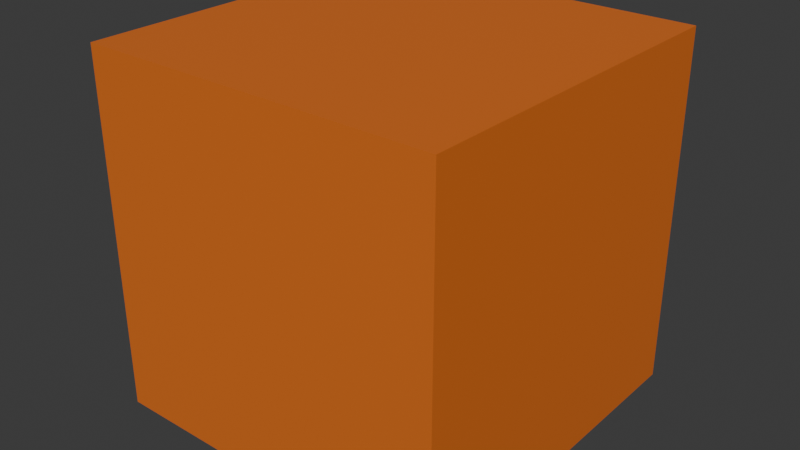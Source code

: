 # Source: player_box.blend  (saved by Blender 4.5.90; exported with 4.5.12 LTS)
import bpy
from mathutils import Matrix  # noqa: F401  (used for matrix-valued properties, if any)

bpy.ops.wm.read_factory_settings(use_empty=True)
scene = bpy.context.scene
scene.name = 'Scene'

# ---- collections
col_collection = bpy.data.collections.new('Collection'); scene.collection.children.link(col_collection)

# ---- images (referenced by path relative to the original .blend; pixels are not part of the script)
import os
ASSET_DIR = os.environ.get("B2B_ASSET_DIR", "")  # directory of the original .blend (textures are referenced by path, not embedded)
HERE = os.path.dirname(os.path.abspath(__file__))  # packed textures are extracted next to this script under _unpacked/

def load_image(name, relpath, width, height, colorspace="sRGB"):
    """Load a texture the original file referenced (path relative to the .blend, or extracted next to this script)."""
    p = next((c for c in (os.path.join(HERE, relpath), os.path.join(ASSET_DIR, relpath)) if relpath and os.path.exists(c)), "")
    if p:
        img = bpy.data.images.load(p, check_existing=True)
        img.name = name
    else:  # same state as the original file: an image datablock whose file is absent (Cycles renders it pink)
        img = bpy.data.images.new(name, width, height)
        img.source = "FILE"
        img.filepath = "//" + (relpath or name)
    img.colorspace_settings.name = colorspace
    return img
img_material_001_base_color = load_image('Material.001 Base Color', '_unpacked/Material.7bb52875.png', 128, 128, 'sRGB')

# ---- materials (node trees are filled in below, after node groups)
mat_material_001 = bpy.data.materials.new('Material.001')

# ---- material node trees
mat_material_001.use_nodes = True; mat_material_001.node_tree.nodes.clear()
_N = mat_material_001.node_tree.nodes; _L = mat_material_001.node_tree.links
n0 = _N.new('ShaderNodeBsdfPrincipled'); n0.name = 'Principled BSDF'; n0.location = (-200, 100)
n1 = _N.new('ShaderNodeOutputMaterial'); n1.name = 'Material Output'; n1.location = (200, 100)
n2 = _N.new('ShaderNodeTexImage'); n2.name = 'Image Texture'; n2.location = (-490, 71)
n2.image = img_material_001_base_color
_L.new(n0.outputs[0], n1.inputs[0])
_L.new(n2.outputs[0], n0.inputs[0])
n1.is_active_output = True

# ---- world
world_world = bpy.data.worlds.new('World'); scene.world = world_world
world_world.use_nodes = True; world_world.node_tree.nodes.clear()
_N = world_world.node_tree.nodes; _L = world_world.node_tree.links
n0 = _N.new('ShaderNodeOutputWorld'); n0.name = 'World Output'; n0.location = (200, 100)
n1 = _N.new('ShaderNodeBackground'); n1.name = 'Background'; n1.location = (-200, 100)
n1.inputs[0].default_value = (0.05088, 0.05088, 0.05088, 1.0)
_L.new(n1.outputs[0], n0.inputs[0])
n0.is_active_output = True
world_world.color = (0.05088, 0.05088, 0.05088)
world_world.sun_shadow_jitter_overblur = 0.0

# ---- meshes
me_cube = bpy.data.meshes.new('Cube')
me_cube.from_pydata([(1.0, 1.0, 1.0), (1.0, 1.0, -1.0), (1.0, -1.0, 1.0), (1.0, -1.0, -1.0), (-1.0, 1.0, 1.0), (-1.0, 1.0, -1.0), (-1.0, -1.0, 1.0), (-1.0, -1.0, -1.0)], [], [(0, 4, 6, 2), (3, 2, 6, 7), (7, 6, 4, 5), (5, 1, 3, 7), (1, 0, 2, 3), (5, 4, 0, 1)])
_uv = me_cube.uv_layers.new(name='UVMap')
_uv.uv.foreach_set('vector', [0.625, 0.5, 0.875, 0.5, 0.875, 0.75, 0.625, 0.75, 0.375, 0.75, 0.625, 0.75, 0.625, 1.0, 0.375, 1.0, 0.375, 0.0, 0.625, 0.0, 0.625, 0.25, 0.375, 0.25, 0.125, 0.5, 0.375, 0.5, 0.375, 0.75, 0.125, 0.75, 0.375, 0.5, 0.625, 0.5, 0.625, 0.75, 0.375, 0.75, 0.375, 0.25, 0.625, 0.25, 0.625, 0.5, 0.375, 0.5])
me_cube.materials.append(mat_material_001)
me_cube.use_mirror_vertex_groups = False
me_cube.update()

# ---- objects
ob_cube = bpy.data.objects.new('Cube', me_cube)

# ---- transforms, parenting, visibility, modifiers, constraints
ob_cube.location = (0.0, 0.0, 0.0)
ob_cube.lock_rotations_4d = False
ob_cube.empty_display_type = 'ARROWS'
ob_cube.lineart.crease_threshold = 0.0

# ---- collection membership
col_collection.objects.link(ob_cube)

# ---- scene / render settings (as saved in the file)
scene.frame_start = 1; scene.frame_end = 250; scene.frame_set(1)
scene.render.engine = 'BLENDER_EEVEE_NEXT'
bpy.context.view_layer.update()

# ---- added for rendering (the .blend has no active camera and no usable light): camera, sun
cam_auto = bpy.data.cameras.new('AutoCamera')
cam_auto.lens = 50.0
cam_auto.sensor_width = 36.0
cam_auto.clip_end = 1000.0
ob_auto_camera = bpy.data.objects.new('AutoCamera', cam_auto)
scene.collection.objects.link(ob_auto_camera)
ob_auto_camera.location = (3.20507, -3.84609, 2.56406)
ob_auto_camera.rotation_euler = (1.09748, -7.21219e-08, 0.694738)
scene.camera = ob_auto_camera
light_auto_sun = bpy.data.lights.new('AutoSun', 'SUN')
light_auto_sun.energy = 3.0
light_auto_sun.angle = 0.0523599
ob_auto_sun = bpy.data.objects.new('AutoSun', light_auto_sun)
scene.collection.objects.link(ob_auto_sun)
ob_auto_sun.rotation_euler = (0.872665, 0.174533, 0.523599)
bpy.context.view_layer.update()

